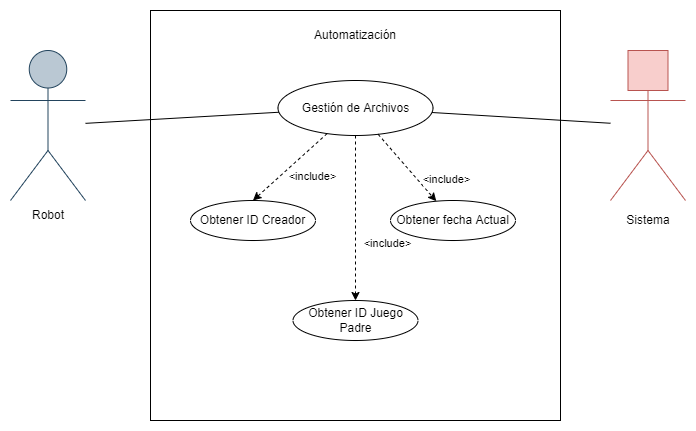

The diagram above was exported from draw.io. Its source (the exported page's mxGraphModel, read from the mxfile embedded in the PNG):
<mxGraphModel dx="1422" dy="857" grid="1" gridSize="10" guides="1" tooltips="1" connect="1" arrows="1" fold="1" page="1" pageScale="1" pageWidth="827" pageHeight="1169" math="0" shadow="0">
  <root>
    <mxCell id="0" />
    <mxCell id="1" parent="0" />
    <mxCell id="Q_KOze9fZp8mxvfj9dgf-1" value="" style="rounded=0;whiteSpace=wrap;html=1;gradientColor=none;fillColor=none;gradientDirection=north;shadow=0;glass=0;" parent="1" vertex="1">
      <mxGeometry x="280" y="160" width="410" height="410" as="geometry" />
    </mxCell>
    <mxCell id="Q_KOze9fZp8mxvfj9dgf-2" value="Automatización" style="text;html=1;strokeColor=none;fillColor=none;align=center;verticalAlign=middle;whiteSpace=wrap;rounded=0;shadow=0;glass=0;" parent="1" vertex="1">
      <mxGeometry x="455" y="170" width="60" height="30" as="geometry" />
    </mxCell>
    <mxCell id="Q_KOze9fZp8mxvfj9dgf-3" value="" style="shape=umlActor;verticalLabelPosition=bottom;verticalAlign=top;html=1;outlineConnect=0;fillColor=#bac8d3;strokeColor=#23445d;aspect=fixed;" parent="1" vertex="1">
      <mxGeometry x="140" y="200" width="75" height="150" as="geometry" />
    </mxCell>
    <mxCell id="Q_KOze9fZp8mxvfj9dgf-4" value="Robot" style="text;html=1;strokeColor=none;fillColor=none;align=center;verticalAlign=middle;whiteSpace=wrap;rounded=0;shadow=0;glass=0;" parent="1" vertex="1">
      <mxGeometry x="147.5" y="350" width="60" height="30" as="geometry" />
    </mxCell>
    <mxCell id="Q_KOze9fZp8mxvfj9dgf-5" value="Gestión de Archivos" style="ellipse;whiteSpace=wrap;html=1;rounded=0;shadow=0;glass=0;fillColor=none;gradientColor=none;gradientDirection=north;" parent="1" vertex="1">
      <mxGeometry x="407.5" y="230" width="155" height="55" as="geometry" />
    </mxCell>
    <mxCell id="Q_KOze9fZp8mxvfj9dgf-6" value="" style="endArrow=none;html=1;rounded=0;" parent="1" source="Q_KOze9fZp8mxvfj9dgf-3" target="Q_KOze9fZp8mxvfj9dgf-5" edge="1">
      <mxGeometry width="50" height="50" relative="1" as="geometry">
        <mxPoint x="320" y="370" as="sourcePoint" />
        <mxPoint x="370" y="320" as="targetPoint" />
      </mxGeometry>
    </mxCell>
    <mxCell id="Q_KOze9fZp8mxvfj9dgf-8" value="Obtener ID Creador" style="ellipse;whiteSpace=wrap;html=1;rounded=0;shadow=0;glass=0;fillColor=none;gradientColor=none;gradientDirection=north;" parent="1" vertex="1">
      <mxGeometry x="320" y="350" width="125" height="40" as="geometry" />
    </mxCell>
    <mxCell id="Q_KOze9fZp8mxvfj9dgf-9" value="" style="endArrow=classic;html=1;rounded=0;entryX=0.5;entryY=0;entryDx=0;entryDy=0;dashed=1;" parent="1" source="Q_KOze9fZp8mxvfj9dgf-5" target="Q_KOze9fZp8mxvfj9dgf-8" edge="1">
      <mxGeometry width="50" height="50" relative="1" as="geometry">
        <mxPoint x="320" y="370" as="sourcePoint" />
        <mxPoint x="370" y="320" as="targetPoint" />
      </mxGeometry>
    </mxCell>
    <mxCell id="Q_KOze9fZp8mxvfj9dgf-10" value="&amp;lt;include&amp;gt;" style="edgeLabel;html=1;align=center;verticalAlign=middle;resizable=0;points=[];" parent="Q_KOze9fZp8mxvfj9dgf-9" vertex="1" connectable="0">
      <mxGeometry x="0.2706" relative="1" as="geometry">
        <mxPoint x="32" as="offset" />
      </mxGeometry>
    </mxCell>
    <mxCell id="Q_KOze9fZp8mxvfj9dgf-11" value="Obtener ID Juego Padre" style="ellipse;whiteSpace=wrap;html=1;rounded=0;shadow=0;glass=0;fillColor=none;gradientColor=none;gradientDirection=north;" parent="1" vertex="1">
      <mxGeometry x="422.5" y="450" width="125" height="40" as="geometry" />
    </mxCell>
    <mxCell id="Q_KOze9fZp8mxvfj9dgf-12" value="" style="endArrow=classic;html=1;rounded=0;dashed=1;" parent="1" source="Q_KOze9fZp8mxvfj9dgf-5" target="Q_KOze9fZp8mxvfj9dgf-11" edge="1">
      <mxGeometry width="50" height="50" relative="1" as="geometry">
        <mxPoint x="425.45050637535996" y="293.58383697617944" as="sourcePoint" />
        <mxPoint x="372.5" y="349.9999999999999" as="targetPoint" />
      </mxGeometry>
    </mxCell>
    <mxCell id="Q_KOze9fZp8mxvfj9dgf-13" value="&amp;lt;include&amp;gt;" style="edgeLabel;html=1;align=center;verticalAlign=middle;resizable=0;points=[];" parent="Q_KOze9fZp8mxvfj9dgf-12" vertex="1" connectable="0">
      <mxGeometry x="0.2706" relative="1" as="geometry">
        <mxPoint x="31" y="2" as="offset" />
      </mxGeometry>
    </mxCell>
    <mxCell id="Q_KOze9fZp8mxvfj9dgf-14" value="Obtener fecha Actual" style="ellipse;whiteSpace=wrap;html=1;rounded=0;shadow=0;glass=0;fillColor=none;gradientColor=none;gradientDirection=north;" parent="1" vertex="1">
      <mxGeometry x="520" y="350" width="125" height="40" as="geometry" />
    </mxCell>
    <mxCell id="Q_KOze9fZp8mxvfj9dgf-15" value="" style="endArrow=classic;html=1;rounded=0;dashed=1;" parent="1" source="Q_KOze9fZp8mxvfj9dgf-5" target="Q_KOze9fZp8mxvfj9dgf-14" edge="1">
      <mxGeometry width="50" height="50" relative="1" as="geometry">
        <mxPoint x="447.63684598084683" y="294.9872125385732" as="sourcePoint" />
        <mxPoint x="436.67939339991176" y="420.00722142962434" as="targetPoint" />
      </mxGeometry>
    </mxCell>
    <mxCell id="Q_KOze9fZp8mxvfj9dgf-16" value="&amp;lt;include&amp;gt;" style="edgeLabel;html=1;align=center;verticalAlign=middle;resizable=0;points=[];" parent="Q_KOze9fZp8mxvfj9dgf-15" vertex="1" connectable="0">
      <mxGeometry x="0.2706" relative="1" as="geometry">
        <mxPoint x="31" y="2" as="offset" />
      </mxGeometry>
    </mxCell>
    <mxCell id="Q_KOze9fZp8mxvfj9dgf-17" value="" style="shape=umlActor;verticalLabelPosition=bottom;verticalAlign=top;html=1;outlineConnect=0;fillColor=#f8cecc;strokeColor=#b85450;aspect=fixed;" parent="1" vertex="1">
      <mxGeometry x="740" y="200" width="75" height="150" as="geometry" />
    </mxCell>
    <mxCell id="Q_KOze9fZp8mxvfj9dgf-18" value="" style="rounded=0;whiteSpace=wrap;html=1;fillColor=#f8cecc;strokeColor=#b85450;aspect=fixed;" parent="1" vertex="1">
      <mxGeometry x="757.5" y="200" width="40" height="40" as="geometry" />
    </mxCell>
    <mxCell id="Q_KOze9fZp8mxvfj9dgf-19" value="" style="endArrow=none;html=1;rounded=0;" parent="1" source="Q_KOze9fZp8mxvfj9dgf-5" target="Q_KOze9fZp8mxvfj9dgf-17" edge="1">
      <mxGeometry width="50" height="50" relative="1" as="geometry">
        <mxPoint x="225" y="282.47596153846155" as="sourcePoint" />
        <mxPoint x="371.3577145633533" y="272.6249615197744" as="targetPoint" />
      </mxGeometry>
    </mxCell>
    <mxCell id="y3t9C37I1rMFFMa0h3s--1" value="Sistema" style="text;html=1;strokeColor=none;fillColor=none;align=center;verticalAlign=middle;whiteSpace=wrap;rounded=0;shadow=0;glass=0;" vertex="1" parent="1">
      <mxGeometry x="747.5" y="355" width="60" height="30" as="geometry" />
    </mxCell>
  </root>
</mxGraphModel>